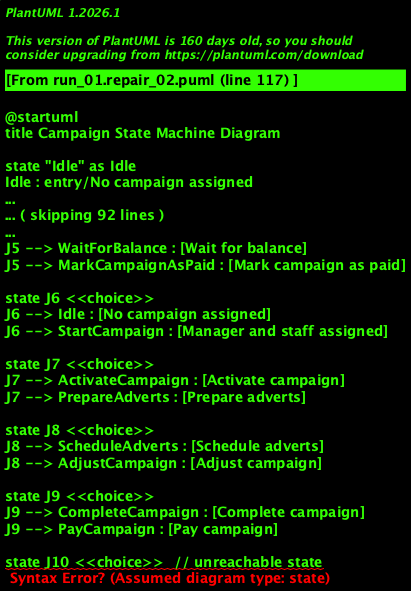

The diagram above was rendered by PlantUML. Its source (embedded in the PNG):
@startuml
title Campaign State Machine Diagram

state "Idle" as Idle
Idle : entry/No campaign assigned
Idle : do/Remain in same state
Idle : exit/Assign manager and staff / Start campaign

state "Start Campaign" as StartCampaign
StartCampaign : entry/Manager and staff assigned
StartCampaign : do/Start campaign
StartCampaign : exit/Activate campaign

state "Activate Campaign" as ActivateCampaign
ActivateCampaign : entry/Campaign activated
ActivateCampaign : do/Prepare adverts
ActivateCampaign : exit/Approve adverts

state "Prepare Adverts" as PrepareAdverts
PrepareAdverts : entry/Adverts prepared
PrepareAdverts : do/Approve adverts
PrepareAdverts : exit/Schedule adverts

state "Schedule Adverts" as ScheduleAdverts
ScheduleAdverts : entry/Adverts scheduled
ScheduleAdverts : do/Run adverts
ScheduleAdverts : exit/Adjust campaign

state "Adjust Campaign" as AdjustCampaign
AdjustCampaign : entry/Campaign adjusted
AdjustCampaign : do/Run adverts
AdjustCampaign : exit/Complete campaign

state "Complete Campaign" as CompleteCampaign
CompleteCampaign : entry/Campaign completed
CompleteCampaign : do/Prepare final statement
CompleteCampaign : exit/Pay campaign

state "Pay Campaign" as PayCampaign
PayCampaign : entry/Pay campaign
PayCampaign : do/Handle payment
PayCampaign : exit/Archive campaign

state "Archive Campaign" as ArchiveCampaign
ArchiveCampaign : entry/Campaign archived
ArchiveCampaign : do/Release staff and managers
ArchiveCampaign : exit/End

state "Refund Campaign" as RefundCampaign
RefundCampaign : entry/Refund campaign
RefundCampaign : do/Generate refund
RefundCampaign : exit/Wait for balance

state "Wait for Balance" as WaitForBalance
WaitForBalance : entry/Wait for balance
WaitForBalance : do/Wait for balance
WaitForBalance : exit/Mark campaign as paid

state "Mark Campaign as Paid" as MarkCampaignAsPaid
MarkCampaignAsPaid : entry/Mark campaign as paid
MarkCampaignAsPaid : do/Mark campaign as paid
MarkCampaignAsPaid : exit/End

[*] --> Idle: START_EVENT

Idle --> StartCampaign: [Manager and staff assigned]
StartCampaign --> ActivateCampaign: ACTIVATE_CAMPAIGN_EVENT
ActivateCampaign --> PrepareAdverts: PREPARE_ADVERTS_EVENT
PrepareAdverts --> ScheduleAdverts: SCHEDULE_ADVERTS_EVENT
ScheduleAdverts --> AdjustCampaign: ADJUST_CAMPAIGN_EVENT
AdjustCampaign --> CompleteCampaign: COMPLETE_CAMPAIGN_EVENT

CompleteCampaign --> PayCampaign: PAY_CAMPAIGN_EVENT
PayCampaign --> ArchiveCampaign: ARCHIVE_CAMPAIGN_EVENT
ArchiveCampaign --> End: END_EVENT

RefundCampaign --> WaitForBalance: REFUND_CAMPAIGN_EVENT
WaitForBalance --> MarkCampaignAsPaid: MARK_CAMPAIGN_AS_PAID_EVENT
MarkCampaignAsPaid --> End: END_EVENT

state J1 <<choice>>
J1 --> StartCampaign : [Manager and staff assigned]
J1 --> RefundCampaign : [Refund campaign]

state J2 <<choice>>
J2 --> PrepareAdverts : [Prepare adverts]
J2 --> ScheduleAdverts : [Schedule adverts]

state J3 <<choice>>
J3 --> AdjustCampaign : [Adjust campaign]
J3 --> CompleteCampaign : [Complete campaign]

state J4 <<choice>>
J4 --> PayCampaign : [Pay campaign]
J4 --> ArchiveCampaign : [Archive campaign]

state J5 <<choice>>
J5 --> WaitForBalance : [Wait for balance]
J5 --> MarkCampaignAsPaid : [Mark campaign as paid]

state J6 <<choice>>
J6 --> Idle : [No campaign assigned]
J6 --> StartCampaign : [Manager and staff assigned]

state J7 <<choice>>
J7 --> ActivateCampaign : [Activate campaign]
J7 --> PrepareAdverts : [Prepare adverts]

state J8 <<choice>>
J8 --> ScheduleAdverts : [Schedule adverts]
J8 --> AdjustCampaign : [Adjust campaign]

state J9 <<choice>>
J9 --> CompleteCampaign : [Complete campaign]
J9 --> PayCampaign : [Pay campaign]

state J10 <<choice>>  // unreachable state
J10 --> RefundCampaign : [Refund campaign]
J10 --> WaitForBalance : [Wait for balance]

state J11 <<choice>>  // unreachable state
J11 --> MarkCampaignAsPaid : [Mark campaign as paid]
J11 --> ArchiveCampaign : [Archive campaign]

state J12 <<choice>>  // unreachable state
J12 --> StartCampaign : [Manager and staff assigned]
J12 --> ActivateCampaign : [Activate campaign]

state J13 <<choice>>  // unreachable state
J13 --> PrepareAdverts : [Prepare adverts]
J13 --> ScheduleAdverts : [Schedule adverts]

state J14 <<choice>>  // unreachable state
J14 --> AdjustCampaign : [Adjust campaign]
@enduml